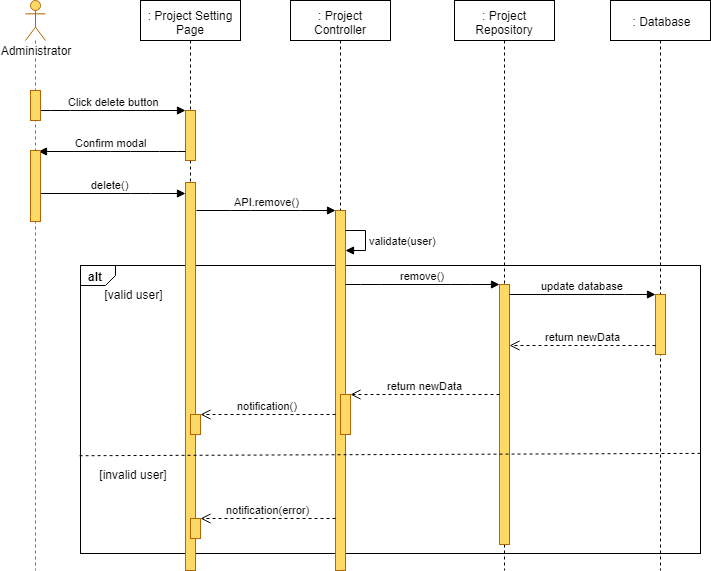

The diagram above was exported from draw.io. Its source (the exported page's mxGraphModel, read from the mxfile embedded in the PNG):
<mxGraphModel dx="1220" dy="634" grid="1" gridSize="10" guides="1" tooltips="1" connect="1" arrows="1" fold="1" page="1" pageScale="1" pageWidth="827" pageHeight="1169" math="0" shadow="0">
  <root>
    <mxCell id="dUnBrxIlZQiHKwOZI7Os-0" />
    <mxCell id="dUnBrxIlZQiHKwOZI7Os-1" parent="dUnBrxIlZQiHKwOZI7Os-0" />
    <mxCell id="dUnBrxIlZQiHKwOZI7Os-2" value="alt" style="strokeColor=inherit;fillColor=inherit;gradientColor=inherit;html=1;shape=mxgraph.sysml.package;labelX=35;fontStyle=1;align=left;verticalAlign=top;spacingLeft=5;spacingTop=-3;" parent="dUnBrxIlZQiHKwOZI7Os-1" vertex="1">
      <mxGeometry x="140" y="305" width="620" height="288" as="geometry" />
    </mxCell>
    <mxCell id="dUnBrxIlZQiHKwOZI7Os-3" value=": Project Setting Page" style="shape=umlLifeline;perimeter=lifelinePerimeter;whiteSpace=wrap;html=1;container=1;collapsible=0;recursiveResize=0;outlineConnect=0;" parent="dUnBrxIlZQiHKwOZI7Os-1" vertex="1">
      <mxGeometry x="200" y="40" width="100" height="570" as="geometry" />
    </mxCell>
    <mxCell id="dUnBrxIlZQiHKwOZI7Os-4" value="" style="html=1;points=[];perimeter=orthogonalPerimeter;fillColor=#FFD966;strokeColor=#b46504;" parent="dUnBrxIlZQiHKwOZI7Os-3" vertex="1">
      <mxGeometry x="45" y="110" width="10" height="50" as="geometry" />
    </mxCell>
    <mxCell id="dUnBrxIlZQiHKwOZI7Os-7" value="" style="html=1;points=[];perimeter=orthogonalPerimeter;fillColor=#FFD966;strokeColor=#b46504;" parent="dUnBrxIlZQiHKwOZI7Os-3" vertex="1">
      <mxGeometry x="45" y="182" width="10" height="388" as="geometry" />
    </mxCell>
    <mxCell id="dUnBrxIlZQiHKwOZI7Os-5" value="" style="html=1;points=[];perimeter=orthogonalPerimeter;fillColor=#FFD966;strokeColor=#B46504;" parent="dUnBrxIlZQiHKwOZI7Os-3" vertex="1">
      <mxGeometry x="50" y="414" width="10" height="20" as="geometry" />
    </mxCell>
    <mxCell id="dUnBrxIlZQiHKwOZI7Os-6" value="" style="html=1;points=[];perimeter=orthogonalPerimeter;fillColor=#FFD966;strokeColor=#B46504;" parent="dUnBrxIlZQiHKwOZI7Os-3" vertex="1">
      <mxGeometry x="50" y="518" width="10" height="20" as="geometry" />
    </mxCell>
    <mxCell id="dUnBrxIlZQiHKwOZI7Os-8" value=": Project Controller" style="shape=umlLifeline;perimeter=lifelinePerimeter;whiteSpace=wrap;html=1;container=1;collapsible=0;recursiveResize=0;outlineConnect=0;" parent="dUnBrxIlZQiHKwOZI7Os-1" vertex="1">
      <mxGeometry x="350" y="40" width="100" height="570" as="geometry" />
    </mxCell>
    <mxCell id="dUnBrxIlZQiHKwOZI7Os-9" value="" style="html=1;points=[];perimeter=orthogonalPerimeter;fillColor=#FFD966;strokeColor=#b46504;" parent="dUnBrxIlZQiHKwOZI7Os-8" vertex="1">
      <mxGeometry x="45" y="210" width="10" height="360" as="geometry" />
    </mxCell>
    <mxCell id="dUnBrxIlZQiHKwOZI7Os-10" value="" style="html=1;points=[];perimeter=orthogonalPerimeter;fillColor=#FFD966;strokeColor=#b46504;" parent="dUnBrxIlZQiHKwOZI7Os-8" vertex="1">
      <mxGeometry x="50" y="394" width="10" height="40" as="geometry" />
    </mxCell>
    <mxCell id="dUnBrxIlZQiHKwOZI7Os-12" value="validate(user)" style="edgeStyle=orthogonalEdgeStyle;html=1;align=left;spacingLeft=2;endArrow=block;rounded=0;" parent="dUnBrxIlZQiHKwOZI7Os-8" source="dUnBrxIlZQiHKwOZI7Os-9" target="dUnBrxIlZQiHKwOZI7Os-9" edge="1">
      <mxGeometry relative="1" as="geometry">
        <mxPoint x="50.5" y="195" as="sourcePoint" />
        <Array as="points">
          <mxPoint x="75" y="230" />
          <mxPoint x="75" y="250" />
        </Array>
        <mxPoint x="50.5" y="225" as="targetPoint" />
      </mxGeometry>
    </mxCell>
    <mxCell id="dUnBrxIlZQiHKwOZI7Os-13" value=": Project Repository" style="shape=umlLifeline;perimeter=lifelinePerimeter;whiteSpace=wrap;html=1;container=1;collapsible=0;recursiveResize=0;outlineConnect=0;" parent="dUnBrxIlZQiHKwOZI7Os-1" vertex="1">
      <mxGeometry x="514" y="40" width="100" height="570" as="geometry" />
    </mxCell>
    <mxCell id="dUnBrxIlZQiHKwOZI7Os-14" value="" style="html=1;points=[];perimeter=orthogonalPerimeter;fillColor=#FFD966;strokeColor=#b46504;" parent="dUnBrxIlZQiHKwOZI7Os-13" vertex="1">
      <mxGeometry x="45" y="284" width="10" height="260" as="geometry" />
    </mxCell>
    <mxCell id="dUnBrxIlZQiHKwOZI7Os-15" value=": Database" style="shape=umlLifeline;perimeter=lifelinePerimeter;whiteSpace=wrap;html=1;container=1;collapsible=0;recursiveResize=0;outlineConnect=0;" parent="dUnBrxIlZQiHKwOZI7Os-1" vertex="1">
      <mxGeometry x="670" y="40" width="100" height="570" as="geometry" />
    </mxCell>
    <mxCell id="dUnBrxIlZQiHKwOZI7Os-16" value="" style="html=1;points=[];perimeter=orthogonalPerimeter;fillColor=#FFD966;strokeColor=#B46504;" parent="dUnBrxIlZQiHKwOZI7Os-15" vertex="1">
      <mxGeometry x="45" y="294" width="10" height="60" as="geometry" />
    </mxCell>
    <mxCell id="dUnBrxIlZQiHKwOZI7Os-17" value="Click delete button" style="html=1;verticalAlign=bottom;endArrow=block;" parent="dUnBrxIlZQiHKwOZI7Os-1" source="dUnBrxIlZQiHKwOZI7Os-31" target="dUnBrxIlZQiHKwOZI7Os-4" edge="1">
      <mxGeometry width="80" relative="1" as="geometry">
        <mxPoint x="120" y="160" as="sourcePoint" />
        <mxPoint x="200" y="160" as="targetPoint" />
        <Array as="points">
          <mxPoint x="120" y="150" />
        </Array>
      </mxGeometry>
    </mxCell>
    <mxCell id="dUnBrxIlZQiHKwOZI7Os-18" value="API.remove()" style="html=1;verticalAlign=bottom;endArrow=block;" parent="dUnBrxIlZQiHKwOZI7Os-1" target="dUnBrxIlZQiHKwOZI7Os-9" edge="1">
      <mxGeometry width="80" relative="1" as="geometry">
        <mxPoint x="256" y="250" as="sourcePoint" />
        <mxPoint x="395" y="200" as="targetPoint" />
        <Array as="points">
          <mxPoint x="300" y="250" />
          <mxPoint x="370" y="250" />
        </Array>
      </mxGeometry>
    </mxCell>
    <mxCell id="dUnBrxIlZQiHKwOZI7Os-19" value="remove()" style="html=1;verticalAlign=bottom;endArrow=block;" parent="dUnBrxIlZQiHKwOZI7Os-1" target="dUnBrxIlZQiHKwOZI7Os-14" edge="1">
      <mxGeometry width="80" relative="1" as="geometry">
        <mxPoint x="405" y="324" as="sourcePoint" />
        <mxPoint x="150" y="484" as="targetPoint" />
        <Array as="points">
          <mxPoint x="430" y="324" />
          <mxPoint x="520" y="324" />
        </Array>
      </mxGeometry>
    </mxCell>
    <mxCell id="dUnBrxIlZQiHKwOZI7Os-20" value="update database" style="html=1;verticalAlign=bottom;endArrow=block;" parent="dUnBrxIlZQiHKwOZI7Os-1" source="dUnBrxIlZQiHKwOZI7Os-14" target="dUnBrxIlZQiHKwOZI7Os-16" edge="1">
      <mxGeometry width="80" relative="1" as="geometry">
        <mxPoint x="569" y="323" as="sourcePoint" />
        <mxPoint x="723" y="323" as="targetPoint" />
        <Array as="points">
          <mxPoint x="674" y="334" />
        </Array>
      </mxGeometry>
    </mxCell>
    <mxCell id="dUnBrxIlZQiHKwOZI7Os-21" value="return newData" style="html=1;verticalAlign=bottom;endArrow=open;dashed=1;endSize=8;" parent="dUnBrxIlZQiHKwOZI7Os-1" source="dUnBrxIlZQiHKwOZI7Os-16" target="dUnBrxIlZQiHKwOZI7Os-14" edge="1">
      <mxGeometry relative="1" as="geometry">
        <mxPoint x="150" y="644" as="sourcePoint" />
        <mxPoint x="70" y="644" as="targetPoint" />
        <Array as="points">
          <mxPoint x="665" y="385" />
        </Array>
      </mxGeometry>
    </mxCell>
    <mxCell id="dUnBrxIlZQiHKwOZI7Os-22" value="return newData" style="html=1;verticalAlign=bottom;endArrow=open;dashed=1;endSize=8;" parent="dUnBrxIlZQiHKwOZI7Os-1" source="dUnBrxIlZQiHKwOZI7Os-14" target="dUnBrxIlZQiHKwOZI7Os-10" edge="1">
      <mxGeometry relative="1" as="geometry">
        <mxPoint x="559" y="364" as="sourcePoint" />
        <mxPoint x="413" y="364" as="targetPoint" />
        <Array as="points">
          <mxPoint x="480" y="434" />
        </Array>
      </mxGeometry>
    </mxCell>
    <mxCell id="dUnBrxIlZQiHKwOZI7Os-23" value="[valid user]" style="text;html=1;strokeColor=none;fillColor=none;align=center;verticalAlign=middle;whiteSpace=wrap;rounded=0;" parent="dUnBrxIlZQiHKwOZI7Os-1" vertex="1">
      <mxGeometry x="157.5" y="324" width="70" height="20" as="geometry" />
    </mxCell>
    <mxCell id="dUnBrxIlZQiHKwOZI7Os-24" value="[invalid user]" style="text;html=1;strokeColor=none;fillColor=none;align=center;verticalAlign=middle;whiteSpace=wrap;rounded=0;" parent="dUnBrxIlZQiHKwOZI7Os-1" vertex="1">
      <mxGeometry x="150" y="504" width="85" height="20" as="geometry" />
    </mxCell>
    <mxCell id="dUnBrxIlZQiHKwOZI7Os-25" value="notification()" style="html=1;verticalAlign=bottom;endArrow=open;dashed=1;endSize=8;" parent="dUnBrxIlZQiHKwOZI7Os-1" source="dUnBrxIlZQiHKwOZI7Os-9" target="dUnBrxIlZQiHKwOZI7Os-5" edge="1">
      <mxGeometry relative="1" as="geometry">
        <mxPoint x="389" y="414" as="sourcePoint" />
        <mxPoint x="235" y="414" as="targetPoint" />
        <Array as="points" />
      </mxGeometry>
    </mxCell>
    <mxCell id="dUnBrxIlZQiHKwOZI7Os-26" value="notification(error)" style="html=1;verticalAlign=bottom;endArrow=open;dashed=1;endSize=8;" parent="dUnBrxIlZQiHKwOZI7Os-1" target="dUnBrxIlZQiHKwOZI7Os-6" edge="1">
      <mxGeometry relative="1" as="geometry">
        <mxPoint x="395" y="558" as="sourcePoint" />
        <mxPoint x="258" y="504.5" as="targetPoint" />
        <Array as="points">
          <mxPoint x="375" y="558" />
          <mxPoint x="315" y="558" />
        </Array>
      </mxGeometry>
    </mxCell>
    <mxCell id="dUnBrxIlZQiHKwOZI7Os-27" value="" style="strokeColor=inherit;fillColor=inherit;gradientColor=inherit;endArrow=none;html=1;edgeStyle=none;dashed=1;exitX=0.999;exitY=0.663;exitDx=0;exitDy=0;exitPerimeter=0;entryX=-0.005;entryY=0.672;entryDx=0;entryDy=0;entryPerimeter=0;" parent="dUnBrxIlZQiHKwOZI7Os-1" edge="1">
      <mxGeometry relative="1" as="geometry">
        <mxPoint x="137.70588235294122" y="495.2352941176471" as="targetPoint" />
        <mxPoint x="760.0588235294117" y="492.8823529411766" as="sourcePoint" />
      </mxGeometry>
    </mxCell>
    <mxCell id="dUnBrxIlZQiHKwOZI7Os-28" value="Confirm modal" style="html=1;verticalAlign=bottom;endArrow=block;entryX=0.82;entryY=0.018;entryDx=0;entryDy=0;entryPerimeter=0;" parent="dUnBrxIlZQiHKwOZI7Os-1" source="dUnBrxIlZQiHKwOZI7Os-4" target="dUnBrxIlZQiHKwOZI7Os-32" edge="1">
      <mxGeometry width="80" relative="1" as="geometry">
        <mxPoint x="234.5" y="168.5" as="sourcePoint" />
        <mxPoint x="379.5" y="168.5" as="targetPoint" />
        <Array as="points">
          <mxPoint x="229" y="191" />
          <mxPoint x="180" y="191" />
        </Array>
      </mxGeometry>
    </mxCell>
    <mxCell id="dUnBrxIlZQiHKwOZI7Os-29" value="delete()" style="html=1;verticalAlign=bottom;endArrow=block;" parent="dUnBrxIlZQiHKwOZI7Os-1" source="dUnBrxIlZQiHKwOZI7Os-30" target="dUnBrxIlZQiHKwOZI7Os-7" edge="1">
      <mxGeometry width="80" relative="1" as="geometry">
        <mxPoint x="110" y="219" as="sourcePoint" />
        <mxPoint x="255" y="219" as="targetPoint" />
        <Array as="points">
          <mxPoint x="200" y="233" />
        </Array>
      </mxGeometry>
    </mxCell>
    <mxCell id="dUnBrxIlZQiHKwOZI7Os-30" value="Administrator" style="shape=umlLifeline;participant=umlActor;perimeter=lifelinePerimeter;whiteSpace=wrap;html=1;container=1;collapsible=0;recursiveResize=0;verticalAlign=top;spacingTop=36;labelBackgroundColor=#ffffff;outlineConnect=0;strokeColor=#B46504;fillColor=#FFD966;" parent="dUnBrxIlZQiHKwOZI7Os-1" vertex="1">
      <mxGeometry x="85" y="40" width="20" height="570" as="geometry" />
    </mxCell>
    <mxCell id="dUnBrxIlZQiHKwOZI7Os-31" value="" style="html=1;points=[];perimeter=orthogonalPerimeter;fillColor=#FFD966;strokeColor=#b46504;" parent="dUnBrxIlZQiHKwOZI7Os-1" vertex="1">
      <mxGeometry x="90" y="130" width="10" height="30" as="geometry" />
    </mxCell>
    <mxCell id="dUnBrxIlZQiHKwOZI7Os-32" value="" style="html=1;points=[];perimeter=orthogonalPerimeter;fillColor=#FFD966;strokeColor=#b46504;" parent="dUnBrxIlZQiHKwOZI7Os-1" vertex="1">
      <mxGeometry x="90" y="190" width="10" height="71" as="geometry" />
    </mxCell>
  </root>
</mxGraphModel>